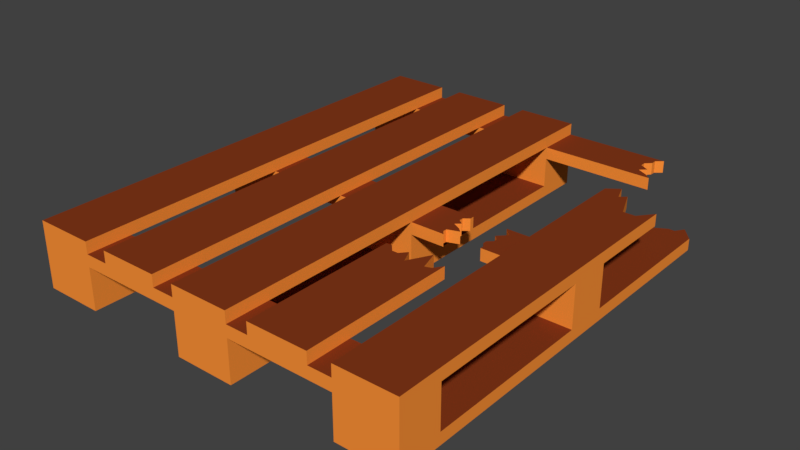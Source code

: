 # Source: Paddle_2.blend  (saved by Blender 2.78.0; exported with 4.5.12 LTS)
import bpy
from mathutils import Matrix  # noqa: F401  (used for matrix-valued properties, if any)

bpy.ops.wm.read_factory_settings(use_empty=True)
scene = bpy.context.scene
scene.name = 'Scene'

# ---- collections
col_collection_1 = bpy.data.collections.new('Collection 1'); scene.collection.children.link(col_collection_1)

# ---- materials (node trees are filled in below, after node groups)
mat_wood = bpy.data.materials.new('Wood')
mat_wood.alpha_threshold = 0.0
mat_wood.use_transparent_shadow = False
mat_wood.diffuse_color = (0.2346, 0.03955, 0.009721, 1.0)
mat_wood.roughness = 0.5
mat_wood.line_color = (0.0, 0.0, 0.0, 1.0)
mat_wood2 = bpy.data.materials.new('Wood2')
mat_wood2.alpha_threshold = 0.0
mat_wood2.use_transparent_shadow = False
mat_wood2.diffuse_color = (1.0, 0.2918, 0.03955, 1.0)
mat_wood2.roughness = 0.5

# ---- material node trees

# ---- world
world_world = bpy.data.worlds.new('World'); scene.world = world_world
world_world.color = (0.05088, 0.05088, 0.05088)
world_world.use_sun_shadow = False
world_world.sun_shadow_jitter_overblur = 0.0
world_world.cycles.sampling_method = 'MANUAL'

# ---- meshes
me_cube = bpy.data.meshes.new('Cube')
me_cube.from_pydata([(-0.4457, 0.7541, -0.1403), (-0.4457, -0.6426, -0.1403), (-0.664, -0.6426, -0.1403), (-0.664, 0.7541, -0.1403), (-0.4457, 0.7541, -0.09721), (-0.4457, -0.6426, -0.09721), (-0.664, -0.6426, -0.09721), (-0.664, 0.7541, -0.09721), (-0.4457, -0.8045, -0.1403), (-0.664, -0.8045, -0.1403), (-0.4457, -0.8045, -0.09721), (-0.664, -0.8045, -0.09721), (-0.4457, 0.916, -0.1403), (-0.664, 0.916, -0.1403), (-0.4457, 0.916, -0.09721), (-0.664, 0.916, -0.09721), (0.162, 0.7541, -0.1403), (0.162, -0.6426, -0.1403), (-0.05637, -0.6426, -0.1403), (-0.05637, 0.7541, -0.1403), (0.162, 0.7541, -0.09721), (0.162, -0.6426, -0.09721), (-0.05637, -0.6426, -0.09721), (-0.05637, 0.7541, -0.09721), (0.162, -0.8045, -0.1403), (-0.05637, -0.8045, -0.1403), (0.162, -0.8045, -0.09721), (-0.05637, -0.8045, -0.09721), (0.162, 0.916, -0.1403), (-0.05637, 0.916, -0.1403), (0.162, 0.916, -0.09721), (-0.05637, 0.916, -0.09721), (0.7657, 0.716, -0.1403), (0.7657, -0.6426, -0.1403), (0.5473, -0.6426, -0.1403), (0.5473, 0.753, -0.1403), (0.7657, 0.716, -0.09721), (0.7657, -0.6426, -0.09721), (0.5473, -0.6426, -0.09721), (0.5473, 0.753, -0.09721), (0.7657, -0.8045, -0.1403), (0.5473, -0.8045, -0.1403), (0.7657, -0.8045, -0.09721), (0.5473, -0.8045, -0.09721), (0.6346, 0.7136, -0.1403), (0.6783, 0.7381, -0.1403), (0.591, 0.753, -0.1403), (0.722, 0.7687, -0.1403), (-0.4457, 0.2885, -0.1403), (-0.4457, -0.177, -0.1403), (-0.664, -0.177, -0.1403), (-0.664, 0.2885, -0.1403), (-0.4457, 0.2885, -0.09721), (-0.4457, -0.177, -0.09721), (-0.664, -0.177, -0.09721), (-0.664, 0.2885, -0.09721), (-0.4457, 0.1333, -0.1403), (-0.4457, -0.02186, -0.1403), (-0.664, -0.02186, -0.1403), (-0.664, 0.1333, -0.1403), (-0.4457, 0.1333, -0.09721), (-0.4457, -0.02186, -0.09721), (-0.664, -0.02186, -0.09721), (-0.664, 0.1333, -0.09721), (0.162, 0.2885, -0.1403), (0.162, -0.177, -0.1403), (-0.05637, -0.177, -0.1403), (-0.05637, 0.2885, -0.1403), (0.162, 0.2885, -0.09721), (0.162, -0.177, -0.09721), (-0.05637, -0.177, -0.09721), (-0.05637, 0.2885, -0.09721), (0.162, 0.1333, -0.1403), (0.162, -0.02186, -0.1403), (-0.05637, -0.02186, -0.1403), (-0.05637, 0.1333, -0.1403), (0.162, 0.1333, -0.09721), (0.162, -0.02186, -0.09721), (-0.05637, -0.02186, -0.09721), (-0.05637, 0.1333, -0.09721), (0.7657, 0.2885, -0.1403), (0.7657, -0.177, -0.1403), (0.5473, -0.177, -0.1403), (0.5473, 0.2885, -0.1403), (0.7657, 0.2885, -0.09721), (0.7657, -0.177, -0.09721), (0.5473, -0.177, -0.09721), (0.5473, 0.2885, -0.09721), (0.7657, 0.1333, -0.1403), (0.7657, -0.02186, -0.1403), (0.5473, -0.02186, -0.1403), (0.5473, 0.1333, -0.1403), (0.7657, 0.1333, -0.09721), (0.7657, -0.02186, -0.09721), (0.5473, -0.02186, -0.09721), (0.5473, 0.1333, -0.09721), (-0.4457, 0.7541, 0.01317), (-0.664, 0.7541, 0.01317), (-0.4457, -0.6426, 0.01317), (-0.664, -0.6426, 0.01317), (-0.4457, -0.8045, 0.01317), (-0.664, -0.8045, 0.01317), (-0.4457, 0.916, 0.01317), (-0.664, 0.916, 0.01317), (0.162, 0.7541, 0.01317), (0.162, -0.6426, 0.01317), (0.162, -0.8045, 0.01317), (0.162, 0.916, 0.01317), (0.7657, -0.6426, 0.01317), (0.7657, -0.8045, 0.01317), (-0.4457, 0.1333, 0.01317), (-0.4457, -0.02187, 0.01317), (-0.664, -0.02186, 0.01317), (-0.664, 0.1333, 0.01317), (0.162, 0.1333, 0.01317), (0.162, -0.02187, 0.01317), (0.7657, 0.1333, 0.01317), (0.7657, -0.02187, 0.01317), (-0.4457, 0.7541, 0.05744), (-0.664, 0.7541, 0.05744), (-0.4457, -0.8045, 0.05744), (-0.664, -0.8045, 0.05744), (-0.4457, 0.916, 0.05744), (-0.664, 0.916, 0.05744), (0.162, 0.7541, 0.05744), (0.162, -0.8045, 0.05744), (0.162, 0.916, 0.05744), (0.7657, -0.8045, 0.05744), (-0.4457, -0.02187, 0.05744), (-0.664, -0.02186, 0.05744), (0.162, -0.02187, 0.05744), (0.7657, 0.1333, 0.05744), (0.7657, -0.02187, 0.05744), (-0.05637, -0.6426, 0.01317), (-0.05637, -0.8045, 0.01317), (-0.05637, -0.8045, 0.05744), (0.5473, -0.6426, 0.01317), (0.5473, -0.8045, 0.01317), (0.5473, -0.8045, 0.05744), (-0.05637, 0.916, 0.01317), (-0.05637, 0.7541, 0.01317), (-0.05637, 0.916, 0.05744), (-0.05637, 0.7541, 0.05744), (0.5473, 0.916, 0.01317), (0.5752, 0.7541, 0.01317), (0.5473, 0.916, 0.05744), (0.5752, 0.7541, 0.05744), (-0.05637, 0.1333, 0.01317), (-0.05637, -0.02187, 0.01317), (-0.05637, -0.02187, 0.05744), (0.5473, 0.1333, 0.01317), (0.5473, -0.02187, 0.01317), (0.5473, 0.1333, 0.05744), (0.5473, -0.02187, 0.05744), (-0.4457, 0.7541, 0.1006), (-0.664, 0.7541, 0.1006), (-0.4457, -0.8045, 0.1006), (-0.664, -0.8045, 0.1006), (-0.4457, 0.916, 0.1006), (-0.664, 0.916, 0.1006), (0.162, 0.7541, 0.1006), (-0.05637, 0.7541, 0.1006), (0.162, -0.8045, 0.1006), (-0.05637, -0.8045, 0.1006), (0.162, 0.916, 0.1006), (-0.05637, 0.916, 0.1006), (0.7657, -0.8045, 0.1006), (0.5473, -0.8045, 0.1006), (-0.4457, -0.02187, 0.1006), (-0.664, -0.02186, 0.1006), (0.162, -0.02187, 0.1006), (-0.05637, -0.02186, 0.1006), (0.7657, 0.1333, 0.1006), (0.7657, -0.02187, 0.1006), (0.5473, -0.02186, 0.1006), (0.5473, 0.1333, 0.1006), (0.162, 0.1333, 0.05744), (-0.05637, 0.1333, 0.05744), (0.162, 0.1333, 0.1006), (-0.05637, 0.1333, 0.1006), (-0.05637, -0.6426, 0.05744), (0.162, -0.6426, 0.05744), (-0.05637, -0.6426, 0.1006), (0.162, -0.6426, 0.1006), (0.5473, -0.6426, 0.05744), (0.7657, -0.6426, 0.05744), (0.5473, -0.6426, 0.1006), (0.7657, -0.6426, 0.1006), (-0.4457, 0.1333, 0.05744), (-0.664, 0.1333, 0.05744), (-0.4457, 0.1333, 0.1006), (-0.664, 0.1333, 0.1006), (-0.664, -0.6426, 0.05744), (-0.4457, -0.6426, 0.05744), (-0.664, -0.6426, 0.1006), (-0.4457, -0.6426, 0.1006), (-0.1399, 0.7541, 0.05744), (-0.3583, 0.7541, 0.05744), (-0.1399, -0.8045, 0.05744), (-0.3583, -0.8045, 0.05744), (-0.1399, 0.916, 0.05744), (-0.3583, 0.916, 0.05744), (-0.1399, -0.02187, 0.05744), (-0.3583, -0.02186, 0.05744), (-0.1399, 0.7541, 0.1006), (-0.3583, 0.7541, 0.1006), (-0.1399, -0.8045, 0.1006), (-0.3583, -0.8045, 0.1006), (-0.1399, 0.916, 0.1006), (-0.3583, 0.916, 0.1006), (-0.1399, -0.02187, 0.1006), (-0.3583, -0.02186, 0.1006), (-0.1399, 0.1333, 0.05744), (-0.3583, 0.1333, 0.05744), (-0.1399, 0.1333, 0.1006), (-0.3583, 0.1333, 0.1006), (-0.3583, -0.6426, 0.05744), (-0.1399, -0.6426, 0.05744), (-0.3583, -0.6426, 0.1006), (-0.1399, -0.6426, 0.1006), (0.4197, -0.2796, 0.1006), (0.376, -0.2488, 0.1006), (0.4634, -0.8045, 0.05744), (0.245, -0.8045, 0.05744), (0.4197, -0.2796, 0.05744), (0.4634, -0.2404, 0.05744), (0.245, -0.2404, 0.05744), (0.3323, -0.2404, 0.05744), (0.4197, -0.6426, 0.05744), (0.376, -0.6426, 0.05744), (0.4634, -0.8045, 0.1006), (0.245, -0.8045, 0.1006), (0.376, -0.2488, 0.05744), (0.4634, -0.2404, 0.1006), (0.245, -0.2404, 0.1006), (0.2887, -0.2655, 0.05744), (0.3323, -0.2404, 0.1006), (0.2887, -0.2655, 0.1006), (0.3323, -0.6426, 0.05744), (0.2887, -0.6426, 0.05744), (0.245, -0.6426, 0.05744), (0.4634, -0.6426, 0.05744), (0.245, -0.6426, 0.1006), (0.4634, -0.6426, 0.1006), (0.5473, 0.5035, 0.1006), (0.5473, 0.5035, 0.05744), (0.7657, 0.4437, 0.05744), (0.7657, 0.4437, 0.1006), (0.162, 0.7945, -0.1403), (0.162, 0.835, -0.1403), (0.162, 0.8755, -0.1403), (0.162, 0.8755, -0.09721), (0.162, 0.835, -0.09721), (0.162, 0.7945, -0.09721), (-0.05637, 0.8755, -0.09721), (-0.05637, 0.835, -0.09721), (-0.05637, 0.7945, -0.09721), (-0.05637, 0.8755, -0.1403), (-0.05637, 0.835, -0.1403), (-0.05637, 0.7945, -0.1403), (0.162, 0.8755, 0.01317), (0.162, 0.835, 0.01317), (0.162, 0.7945, 0.01317), (-0.05637, 0.8755, 0.01317), (-0.05637, 0.835, 0.01317), (-0.05637, 0.7945, 0.01317), (0.162, 0.8755, 0.05744), (0.162, 0.835, 0.05744), (0.162, 0.7945, 0.05744), (-0.05637, 0.8755, 0.05744), (-0.05637, 0.835, 0.05744), (-0.05637, 0.7945, 0.05744), (0.5234, 0.8755, 0.01317), (0.5028, 0.835, 0.01317), (0.5147, 0.7945, 0.01317), (0.5234, 0.8755, 0.05744), (0.5028, 0.835, 0.05744), (0.5147, 0.7945, 0.05744), (0.162, 0.8755, 0.1006), (0.162, 0.835, 0.1006), (0.162, 0.7945, 0.1006), (-0.05637, 0.8755, 0.1006), (-0.05637, 0.835, 0.1006), (-0.05637, 0.7945, 0.1006), (0.162, 0.7743, -0.09721), (-0.05637, 0.7743, -0.09721), (-0.05637, 0.7743, -0.1403), (0.162, 0.7743, 0.01317), (-0.05637, 0.7743, 0.01317), (0.162, 0.7743, 0.05744), (-0.05637, 0.7743, 0.05744), (0.553, 0.7743, 0.01317), (0.553, 0.7743, 0.05744), (0.162, 0.7743, 0.1006), (-0.05637, 0.7743, 0.1006), (0.162, 0.7743, -0.1403), (0.162, 0.8148, -0.1403), (0.162, 0.8148, -0.09721), (-0.05637, 0.8148, -0.09721), (-0.05637, 0.8148, -0.1403), (0.162, 0.8148, 0.01317), (-0.05637, 0.8148, 0.01317), (0.162, 0.8148, 0.05744), (-0.05637, 0.8148, 0.05744), (0.5369, 0.8148, 0.01317), (0.5369, 0.8148, 0.05744), (0.162, 0.8148, 0.1006), (-0.05637, 0.8148, 0.1006), (0.162, 0.8552, -0.1403), (0.162, 0.8552, -0.09721), (-0.05637, 0.8552, -0.09721), (-0.05637, 0.8552, -0.1403), (0.162, 0.8552, 0.01317), (-0.05637, 0.8552, 0.01317), (0.162, 0.8552, 0.05744), (-0.05637, 0.8552, 0.05744), (0.5028, 0.8552, 0.01317), (0.5028, 0.8552, 0.05744), (0.162, 0.8552, 0.1006), (-0.05637, 0.8552, 0.1006), (0.162, 0.8957, -0.1403), (0.162, 0.8957, -0.09721), (-0.05637, 0.8957, -0.09721), (-0.05637, 0.8957, -0.1403), (0.162, 0.8957, 0.01317), (-0.05637, 0.8957, 0.01317), (0.162, 0.8957, 0.05744), (-0.05637, 0.8957, 0.05744), (0.5234, 0.8957, 0.01317), (0.5234, 0.8957, 0.05744), (0.162, 0.8957, 0.1006), (-0.05637, 0.8957, 0.1006), (0.722, -0.6426, -0.1403), (0.6783, -0.6426, -0.1403), (0.6346, -0.6426, -0.1403), (0.591, -0.6426, -0.1403), (0.722, 0.7687, -0.09721), (0.6783, 0.7381, -0.09721), (0.6346, 0.7136, -0.09721), (0.591, 0.753, -0.09721), (0.722, -0.6426, -0.09721), (0.6783, -0.6426, -0.09721), (0.6346, -0.6426, -0.09721), (0.591, -0.6426, -0.09721), (0.722, -0.8045, -0.1403), (0.6783, -0.8045, -0.1403), (0.6346, -0.8045, -0.1403), (0.591, -0.8045, -0.1403), (0.722, -0.8045, -0.09721), (0.6783, -0.8045, -0.09721), (0.6346, -0.8045, -0.09721), (0.591, -0.8045, -0.09721), (0.591, 0.2885, -0.09721), (0.6346, 0.2885, -0.09721), (0.6783, 0.2885, -0.09721), (0.722, 0.2885, -0.09721), (0.591, -0.177, -0.09721), (0.6346, -0.177, -0.09721), (0.6783, -0.177, -0.09721), (0.722, -0.177, -0.09721), (0.722, 0.2885, -0.1403), (0.6783, 0.2885, -0.1403), (0.6346, 0.2885, -0.1403), (0.591, 0.2885, -0.1403), (0.722, -0.177, -0.1403), (0.6783, -0.177, -0.1403), (0.6346, -0.177, -0.1403), (0.591, -0.177, -0.1403), (0.722, 0.1333, -0.1403), (0.6783, 0.1333, -0.1403), (0.6346, 0.1333, -0.1403), (0.591, 0.1333, -0.1403), (0.722, -0.02186, -0.1403), (0.6783, -0.02186, -0.1403), (0.6346, -0.02186, -0.1403), (0.591, -0.02186, -0.1403), (0.591, 0.1333, -0.09721), (0.6346, 0.1333, -0.09721), (0.6783, 0.1333, -0.09721), (0.722, 0.1333, -0.09721), (0.591, -0.02186, -0.09721), (0.6346, -0.02186, -0.09721), (0.6783, -0.02186, -0.09721), (0.722, -0.02186, -0.09721), (0.722, -0.6426, 0.01317), (0.6783, -0.6426, 0.01317), (0.6346, -0.6426, 0.01317), (0.591, -0.6426, 0.01317), (0.722, -0.8045, 0.01317), (0.6783, -0.8045, 0.01317), (0.6346, -0.8045, 0.01317), (0.591, -0.8045, 0.01317), (0.591, 0.1333, 0.01317), (0.6346, 0.1333, 0.01317), (0.6783, 0.1333, 0.01317), (0.722, 0.1333, 0.01317), (0.591, -0.02186, 0.01317), (0.6346, -0.02186, 0.01317), (0.6783, -0.02186, 0.01317), (0.722, -0.02187, 0.01317), (0.722, -0.8045, 0.05744), (0.6783, -0.8045, 0.05744), (0.6346, -0.8045, 0.05744), (0.591, -0.8045, 0.05744), (0.591, 0.1333, 0.05744), (0.6346, 0.1333, 0.05744), (0.6783, 0.1333, 0.05744), (0.722, 0.1333, 0.05744), (0.591, -0.02186, 0.05744), (0.6346, -0.02186, 0.05744), (0.6783, -0.02187, 0.05744), (0.722, -0.02187, 0.05744), (0.722, -0.8045, 0.1006), (0.6783, -0.8045, 0.1006), (0.6346, -0.8045, 0.1006), (0.591, -0.8045, 0.1006), (0.591, 0.1333, 0.1006), (0.6346, 0.1333, 0.1006), (0.6783, 0.1333, 0.1006), (0.722, 0.1333, 0.1006), (0.591, -0.02186, 0.1006), (0.6346, -0.02187, 0.1006), (0.6783, -0.02187, 0.1006), (0.722, -0.02187, 0.1006), (0.591, -0.6426, 0.05744), (0.6346, -0.6426, 0.05744), (0.6783, -0.6426, 0.05744), (0.722, -0.6426, 0.05744), (0.591, -0.6426, 0.1006), (0.6346, -0.6426, 0.1006), (0.6783, -0.6426, 0.1006), (0.722, -0.6426, 0.1006), (0.722, 0.3902, 0.1006), (0.6783, 0.3902, 0.1006), (0.6346, 0.4965, 0.1006), (0.591, 0.536, 0.1006), (0.591, 0.536, 0.05744), (0.6346, 0.4965, 0.05744), (0.6783, 0.3902, 0.05744), (0.722, 0.3902, 0.05744), (0.6128, -0.6426, -0.1403), (0.6128, 0.7136, -0.1403), (0.6128, 0.7136, -0.09721), (0.6128, -0.6426, -0.09721), (0.6128, -0.8045, -0.1403), (0.6128, -0.8045, -0.09721), (0.6128, 0.2885, -0.09721), (0.6128, -0.177, -0.09721), (0.6128, 0.2885, -0.1403), (0.6128, -0.177, -0.1403), (0.6128, 0.1333, -0.1403), (0.6128, -0.02186, -0.1403), (0.6128, 0.1333, -0.09721), (0.6128, -0.02186, -0.09721), (0.6128, -0.6426, 0.01317), (0.6128, -0.8045, 0.01317), (0.6128, 0.1333, 0.01317), (0.6128, -0.02186, 0.01317), (0.6128, -0.8045, 0.05744), (0.6128, 0.1333, 0.05744), (0.6128, -0.02186, 0.05744), (0.6128, -0.8045, 0.1006), (0.6128, 0.1333, 0.1006), (0.6128, -0.02186, 0.1006), (0.6128, -0.6426, 0.05744), (0.6128, -0.6426, 0.1006), (0.6128, 0.4762, 0.1006), (0.6128, 0.4762, 0.05744), (0.7002, -0.6426, -0.1403), (0.7002, 0.7367, -0.1403), (0.7002, 0.7367, -0.09721), (0.7002, -0.6426, -0.09721), (0.7002, -0.8045, -0.1403), (0.7002, -0.8045, -0.09721), (0.7002, 0.2885, -0.09721), (0.7002, -0.177, -0.09721), (0.7002, 0.2885, -0.1403), (0.7002, -0.177, -0.1403), (0.7002, 0.1333, -0.1403), (0.7002, -0.02186, -0.1403), (0.7002, 0.1333, -0.09721), (0.7002, -0.02186, -0.09721), (0.7002, -0.6426, 0.01317), (0.7002, -0.8045, 0.01317), (0.7002, 0.1333, 0.01317), (0.7002, -0.02186, 0.01317), (0.7002, -0.8045, 0.05744), (0.7002, 0.1333, 0.05744), (0.7002, -0.02187, 0.05744), (0.7002, -0.8045, 0.1006), (0.7002, 0.1333, 0.1006), (0.7002, -0.02187, 0.1006), (0.7001, -0.6426, 0.05744), (0.7001, -0.6426, 0.1006), (0.7002, 0.3902, 0.1006), (0.7002, 0.3902, 0.05744), (0.2887, -0.6426, 0.1006), (0.3323, -0.6426, 0.1006), (0.376, -0.6426, 0.1006), (0.4197, -0.6426, 0.1006), (0.4415, -0.2721, 0.05744), (0.4415, -0.2721, 0.1006), (0.4415, -0.6426, 0.05744), (0.4415, -0.6426, 0.1006), (0.3979, -0.2075, 0.1006), (0.3979, -0.6426, 0.1006), (0.3979, -0.2075, 0.05744), (0.3979, -0.6426, 0.05744), (0.3542, -0.6426, 0.05744), (0.3542, -0.2892, 0.05744), (0.3542, -0.2892, 0.1006), (0.3542, -0.6426, 0.1006), (0.3105, -0.2655, 0.05744), (0.3105, -0.2655, 0.1006), (0.3105, -0.6426, 0.05744), (0.3105, -0.6426, 0.1006), (0.2668, -0.2404, 0.1006), (0.2668, -0.2404, 0.05744), (0.2668, -0.6426, 0.1006), (0.2668, -0.6426, 0.05744), (0.2904, -0.02187, 0.05744), (0.4315, -0.02187, 0.05744), (0.4189, 0.1333, 0.05744), (0.2904, 0.1333, 0.05744), (0.2904, 0.1333, 0.01317), (0.4189, 0.1333, 0.01317), (0.4315, -0.02187, 0.01317), (0.2904, -0.02187, 0.01317), (0.5473, 0.07125, 0.01317), (0.5473, 0.009172, 0.01317), (0.5473, 0.04021, 0.01317), (0.5473, 0.1023, 0.01317), (0.5473, 0.1023, 0.05744), (0.5473, 0.07125, 0.05744), (0.5473, 0.04021, 0.05744), (0.5473, 0.009172, 0.05744), (0.4492, 0.1023, 0.01317), (0.4189, 0.07125, 0.01317), (0.4366, 0.04021, 0.01317), (0.4189, 0.009172, 0.01317), (0.4189, 0.009172, 0.05744), (0.4366, 0.04021, 0.05744), (0.4189, 0.07125, 0.05744), (0.4492, 0.1023, 0.05744), (0.5473, 0.1178, 0.05744), (0.4339, 0.1178, 0.05744), (0.5473, 0.1178, 0.01317), (0.4339, 0.1178, 0.01317), (0.5473, 0.08676, 0.01317), (0.5473, 0.08676, 0.05744), (0.4342, 0.08676, 0.01317), (0.4342, 0.08676, 0.05744), (0.5473, 0.05573, 0.01317), (0.5473, 0.05573, 0.05744), (0.4366, 0.05573, 0.01317), (0.4366, 0.05573, 0.05744), (0.5473, 0.02469, 0.05744), (0.5473, 0.02469, 0.01317), (0.4189, 0.02469, 0.01317), (0.4189, 0.02469, 0.05744), (0.5473, -0.006347, 0.01317), (0.5473, -0.006347, 0.05744), (0.4315, -0.006347, 0.01317), (0.4315, -0.006347, 0.05744), (0.162, 0.1023, -0.1403), (0.162, 0.07125, -0.1403), (0.162, 0.04021, -0.1403), (0.162, 0.009172, -0.1403), (-0.05637, 0.009172, -0.1403), (-0.05637, 0.04021, -0.1403), (-0.05637, 0.07125, -0.1403), (-0.05637, 0.1023, -0.1403), (0.162, 0.1023, -0.09721), (0.162, 0.07125, -0.09721), (0.162, 0.04021, -0.09721), (0.162, 0.009172, -0.09721), (-0.05637, 0.009172, -0.09721), (-0.05637, 0.04021, -0.09721), (-0.05637, 0.07125, -0.09721), (-0.05637, 0.1023, -0.09721), (0.162, 0.1023, 0.01317), (0.162, 0.07125, 0.01317), (0.162, 0.04021, 0.01317), (0.162, 0.009172, 0.01317), (-0.05637, 0.009172, 0.01317), (-0.05637, 0.04021, 0.01317), (-0.05637, 0.07125, 0.01317), (-0.05637, 0.1023, 0.01317), (0.162, 0.1023, 0.05744), (0.162, 0.07125, 0.05744), (0.162, 0.04021, 0.05744), (0.162, 0.009172, 0.05744), (-0.05637, 0.009172, 0.05744), (-0.05637, 0.04021, 0.05744), (-0.05637, 0.07125, 0.05744), (-0.05637, 0.1023, 0.05744), (0.162, 0.1023, 0.1006), (0.162, 0.07125, 0.1006), (0.162, 0.04021, 0.1006), (0.162, 0.009172, 0.1006), (-0.05637, 0.009172, 0.1006), (-0.05637, 0.04021, 0.1006), (-0.05637, 0.07125, 0.1006), (-0.05637, 0.1023, 0.1006), (0.2707, 0.1023, 0.01317), (0.2904, 0.07125, 0.01317), (0.3028, 0.04021, 0.01317), (0.2771, 0.009172, 0.01317), (0.2771, 0.009172, 0.05744), (0.3028, 0.04021, 0.05744), (0.2904, 0.07125, 0.05744), (0.2707, 0.1023, 0.05744), (0.162, -0.006346, -0.1403), (0.162, -0.006346, -0.09721), (0.162, -0.006347, 0.01317), (0.162, -0.006347, 0.05744), (0.162, -0.006347, 0.1006), (0.2771, -0.006347, 0.01317), (-0.05637, -0.006346, -0.1403), (-0.05637, -0.006346, -0.09721), (-0.05637, -0.006346, 0.01317), (-0.05637, -0.006346, 0.05744), (-0.05637, -0.006346, 0.1006), (0.2771, -0.006347, 0.05744), (0.162, 0.02469, -0.1403), (-0.05637, 0.02469, -0.1403), (0.162, 0.02469, -0.09721), (-0.05637, 0.02469, -0.09721), (0.162, 0.02469, 0.01317), (-0.05637, 0.02469, 0.01317), (0.162, 0.02469, 0.05744), (-0.05637, 0.02469, 0.05744), (0.162, 0.02469, 0.1006), (-0.05637, 0.02469, 0.1006), (0.3202, 0.02469, 0.01317), (0.3202, 0.02469, 0.05744), (0.162, 0.05573, -0.1403), (-0.05637, 0.05573, -0.1403), (0.162, 0.05573, -0.09721), (-0.05637, 0.05573, -0.09721), (0.162, 0.05573, 0.01317), (-0.05637, 0.05573, 0.01317), (0.162, 0.05573, 0.05744), (-0.05637, 0.05573, 0.05744), (0.162, 0.05573, 0.1006), (-0.05637, 0.05573, 0.1006), (0.273, 0.05573, 0.01317), (0.273, 0.05573, 0.05744), (0.162, 0.08676, -0.1403), (-0.05637, 0.08676, -0.1403), (0.162, 0.08676, -0.09721), (-0.05637, 0.08676, -0.09721), (0.162, 0.08676, 0.01317), (-0.05637, 0.08676, 0.01317), (0.162, 0.08676, 0.05744), (-0.05637, 0.08676, 0.05744), (0.162, 0.08676, 0.1006), (-0.05637, 0.08676, 0.1006), (0.2707, 0.08676, 0.01317), (0.2707, 0.08676, 0.05744), (-0.05637, 0.1178, -0.1403), (-0.05637, 0.1178, -0.09721), (-0.05637, 0.1178, 0.01317), (-0.05637, 0.1178, 0.05744), (-0.05637, 0.1178, 0.1006), (0.2904, 0.1178, 0.05744), (0.162, 0.1178, -0.1403), (0.162, 0.1178, -0.09721), (0.162, 0.1178, 0.01317), (0.162, 0.1178, 0.05744), (0.162, 0.1178, 0.1006), (0.2904, 0.1178, 0.01317)], [], [(49, 1, 2, 50), (53, 54, 6, 5), (49, 53, 5, 1), (6, 2, 9, 11), (51, 55, 7, 3), (4, 0, 12, 14), (8, 10, 11, 9), (1, 5, 10, 8), (2, 1, 8, 9), (95, 94, 151, 150), (14, 12, 13, 15), (42, 37, 108, 109), (3, 7, 15, 13), (0, 3, 13, 12), (65, 17, 18, 66), (69, 70, 22, 21), (65, 69, 21, 17), (22, 18, 25, 27), (67, 71, 23, 19), (321, 320, 28, 30), (24, 26, 27, 25), (17, 21, 26, 24), (18, 17, 24, 25), (7, 4, 96, 97), (30, 28, 29, 31), (38, 43, 137, 136), (323, 322, 31, 29), (320, 323, 29, 28), (367, 335, 34, 82), (356, 86, 38, 343), (81, 85, 37, 33), (38, 34, 41, 43), (83, 87, 39, 35), (459, 404, 436, 467), (347, 351, 43, 41), (33, 37, 42, 40), (332, 33, 40, 344), (93, 92, 116, 117), (406, 405, 437, 438), (26, 21, 105, 106), (131, 407, 439, 246), (47, 336, 36, 32), (2, 6, 54, 50), (59, 63, 55, 51), (0, 4, 52, 48), (57, 61, 53, 49), (4, 7, 55, 52), (61, 62, 54, 53), (0, 48, 51, 3), (57, 49, 50, 58), (48, 56, 59, 51), (56, 57, 58, 59), (52, 55, 63, 60), (348, 42, 109, 388), (48, 52, 60, 56), (56, 60, 61, 57), (50, 54, 62, 58), (58, 62, 63, 59), (18, 22, 70, 66), (75, 79, 71, 67), (16, 20, 68, 64), (73, 77, 69, 65), (20, 23, 71, 68), (77, 78, 70, 69), (16, 64, 67, 19), (73, 65, 66, 74), (64, 72, 75, 67), (612, 73, 74, 618), (68, 71, 79, 76), (62, 61, 111, 112), (64, 68, 76, 72), (612, 613, 77, 73), (66, 70, 78, 74), (660, 661, 79, 75), (34, 38, 86, 82), (91, 95, 87, 83), (32, 36, 84, 80), (89, 93, 85, 81), (339, 39, 87, 352), (380, 94, 86, 356), (46, 363, 83, 35), (375, 367, 82, 90), (363, 371, 91, 83), (371, 375, 90, 91), (352, 87, 95, 376), (22, 27, 134, 133), (80, 84, 92, 88), (88, 92, 93, 89), (82, 86, 94, 90), (90, 94, 95, 91), (107, 139, 141, 126), (110, 113, 189, 188), (125, 106, 137, 138), (113, 112, 129, 189), (133, 134, 135, 180), (188, 128, 149, 177), (134, 106, 125, 135), (328, 143, 145, 329), (105, 133, 180, 181), (14, 15, 103, 102), (5, 6, 99, 98), (667, 76, 114, 668), (23, 20, 104, 140), (4, 14, 102, 96), (30, 31, 139, 107), (21, 22, 133, 105), (376, 95, 150, 392), (619, 78, 148, 620), (15, 7, 97, 103), (383, 93, 117, 399), (61, 60, 110, 111), (321, 30, 107, 324), (343, 38, 136, 387), (285, 23, 140, 288), (11, 10, 100, 101), (76, 79, 147, 114), (63, 62, 112, 113), (78, 77, 115, 148), (6, 11, 101, 99), (27, 26, 106, 134), (10, 5, 98, 100), (60, 63, 113, 110), (118, 122, 158, 154), (184, 138, 167, 186), (132, 131, 172, 173), (122, 123, 159, 158), (400, 127, 166, 412), (171, 149, 180, 182), (120, 193, 195, 156), (97, 96, 118, 119), (112, 111, 128, 129), (124, 104, 144, 146), (98, 99, 192, 193), (563, 521, 153, 561), (288, 140, 142, 290), (101, 100, 120, 121), (620, 148, 149, 621), (487, 406, 438, 495), (99, 101, 121, 192), (114, 147, 177, 176), (387, 136, 184, 424), (120, 100, 134, 135), (148, 115, 130, 149), (388, 109, 127, 400), (102, 103, 123, 122), (117, 116, 131, 132), (136, 137, 138, 184), (96, 102, 139, 140), (150, 151, 153, 152), (109, 108, 185, 127), (103, 97, 119, 123), (392, 150, 152, 404), (140, 104, 124, 142), (399, 117, 132, 411), (98, 193, 180, 133), (193, 120, 135, 180), (100, 98, 133, 134), (181, 125, 138, 184), (106, 105, 136, 137), (105, 181, 184, 136), (140, 139, 141, 142), (102, 122, 141, 139), (122, 118, 142, 141), (118, 96, 140, 142), (289, 124, 146, 292), (107, 126, 145, 143), (324, 107, 143, 328), (148, 147, 177, 149), (110, 188, 177, 147), (111, 110, 147, 148), (128, 111, 148, 149), (546, 150, 152, 544), (547, 525, 150, 546), (525, 522, 152, 150), (521, 526, 151, 153), (195, 194, 157, 156), (155, 154, 158, 159), (183, 182, 163, 162), (331, 330, 164, 165), (428, 186, 167, 415), (190, 191, 169, 168), (616, 622, 171, 170), (416, 175, 174, 420), (152, 153, 174, 175), (127, 185, 187, 166), (123, 119, 155, 159), (160, 161, 179, 178), (411, 132, 185, 427), (135, 125, 162, 163), (128, 188, 190, 168), (180, 135, 163, 182), (189, 129, 169, 191), (125, 181, 183, 162), (126, 141, 165, 164), (118, 154, 190, 188), (168, 169, 194, 195), (326, 126, 164, 330), (669, 176, 178, 670), (290, 142, 161, 294), (121, 120, 156, 157), (621, 149, 171, 622), (192, 121, 157, 194), (177, 176, 178, 179), (161, 142, 177, 179), (142, 124, 176, 177), (124, 160, 178, 176), (180, 181, 183, 182), (149, 130, 181, 180), (170, 171, 182, 183), (130, 170, 183, 181), (435, 436, 245, 244), (427, 185, 187, 431), (420, 174, 186, 428), (174, 153, 184, 186), (132, 173, 187, 185), (189, 188, 190, 191), (119, 118, 188, 189), (154, 155, 191, 190), (155, 119, 189, 191), (192, 193, 195, 194), (128, 168, 195, 193), (169, 129, 192, 194), (129, 128, 193, 192), (196, 200, 208, 204), (200, 201, 209, 208), (198, 217, 219, 206), (219, 218, 207, 206), (205, 204, 208, 209), (214, 215, 211, 210), (201, 197, 205, 209), (202, 212, 214, 210), (213, 203, 211, 215), (196, 204, 214, 212), (210, 211, 218, 219), (199, 198, 206, 207), (216, 199, 207, 218), (197, 196, 212, 213), (204, 205, 215, 214), (205, 197, 213, 215), (202, 210, 219, 217), (211, 203, 216, 218), (203, 202, 217, 216), (222, 241, 243, 230), (243, 242, 231, 230), (509, 232, 229, 508), (510, 236, 497, 511), (512, 227, 238, 514), (517, 226, 234, 516), (504, 221, 498, 505), (516, 234, 242, 518), (223, 222, 230, 231), (240, 223, 231, 242), (517, 235, 239, 519), (501, 220, 499, 503), (506, 224, 228, 507), (225, 233, 243, 241), (234, 226, 240, 242), (500, 225, 241, 502), (419, 172, 247, 432), (404, 152, 245, 436), (172, 131, 246, 247), (152, 175, 244, 245), (327, 269, 281, 331), (315, 270, 282, 319), (303, 271, 283, 307), (289, 268, 280, 293), (302, 267, 279, 306), (314, 266, 278, 318), (294, 293, 280, 283), (307, 306, 279, 282), (319, 318, 278, 281), (287, 262, 274, 291), (300, 261, 273, 304), (312, 260, 272, 316), (326, 266, 275, 329), (314, 267, 276, 317), (302, 268, 277, 305), (325, 263, 269, 327), (313, 264, 270, 315), (301, 265, 271, 303), (322, 254, 263, 325), (310, 255, 264, 313), (298, 256, 265, 301), (284, 253, 262, 287), (297, 252, 261, 300), (309, 251, 260, 312), (291, 274, 277, 292), (304, 273, 276, 305), (316, 272, 275, 317), (295, 286, 259, 248), (296, 299, 258, 249), (308, 311, 257, 250), (286, 285, 256, 259), (299, 298, 255, 258), (311, 310, 254, 257), (284, 295, 248, 253), (297, 296, 249, 252), (309, 308, 250, 251), (20, 16, 295, 284), (19, 23, 285, 286), (16, 19, 286, 295), (144, 291, 292, 146), (20, 284, 287, 104), (104, 287, 291, 144), (161, 160, 293, 294), (124, 289, 293, 160), (271, 290, 294, 283), (268, 289, 292, 277), (265, 288, 290, 271), (256, 285, 288, 265), (253, 248, 296, 297), (259, 256, 298, 299), (248, 259, 299, 296), (274, 304, 305, 277), (253, 297, 300, 262), (255, 298, 301, 264), (264, 301, 303, 270), (267, 302, 305, 276), (262, 300, 304, 274), (283, 280, 306, 307), (268, 302, 306, 280), (270, 303, 307, 282), (252, 249, 308, 309), (258, 255, 310, 311), (249, 258, 311, 308), (273, 316, 317, 276), (252, 309, 312, 261), (254, 310, 313, 263), (263, 313, 315, 269), (266, 314, 317, 275), (261, 312, 316, 273), (282, 279, 318, 319), (267, 314, 318, 279), (269, 315, 319, 281), (31, 322, 325, 139), (139, 325, 327, 141), (126, 326, 329, 145), (141, 327, 331, 165), (266, 326, 330, 278), (281, 278, 330, 331), (260, 324, 328, 272), (251, 321, 324, 260), (272, 328, 329, 275), (250, 257, 323, 320), (257, 254, 322, 323), (251, 250, 320, 321), (175, 416, 435, 244), (462, 417, 434, 466), (417, 418, 433, 434), (490, 419, 432, 494), (173, 423, 431, 187), (491, 422, 430, 493), (422, 421, 429, 430), (463, 420, 428, 465), (184, 424, 428, 186), (464, 425, 429, 465), (425, 426, 430, 429), (492, 427, 431, 493), (247, 246, 439, 432), (494, 495, 438, 433), (433, 438, 437, 434), (466, 467, 436, 435), (153, 408, 424, 184), (460, 409, 425, 464), (409, 410, 426, 425), (488, 411, 427, 492), (172, 419, 423, 173), (490, 418, 422, 491), (418, 417, 421, 422), (462, 416, 420, 463), (187, 431, 412, 166), (493, 430, 413, 489), (430, 429, 414, 413), (465, 428, 415, 461), (151, 396, 408, 153), (457, 397, 409, 460), (397, 398, 410, 409), (485, 399, 411, 488), (116, 395, 407, 131), (484, 394, 406, 487), (394, 393, 405, 406), (456, 392, 404, 459), (137, 391, 403, 138), (455, 390, 402, 458), (390, 389, 401, 402), (483, 388, 400, 486), (108, 384, 427, 185), (482, 385, 426, 492), (385, 386, 425, 426), (454, 387, 424, 464), (138, 403, 415, 167), (458, 402, 414, 461), (402, 401, 413, 414), (486, 400, 412, 489), (37, 340, 384, 108), (471, 341, 385, 482), (341, 342, 386, 385), (443, 343, 387, 454), (94, 380, 396, 151), (453, 381, 397, 457), (381, 382, 398, 397), (481, 383, 399, 485), (92, 379, 395, 116), (480, 378, 394, 484), (378, 377, 393, 394), (452, 376, 392, 456), (84, 355, 379, 92), (474, 354, 378, 480), (354, 353, 377, 378), (446, 352, 376, 452), (88, 89, 372, 368), (478, 479, 373, 369), (369, 373, 374, 370), (450, 451, 375, 371), (80, 88, 368, 360), (476, 478, 369, 361), (361, 369, 370, 362), (448, 450, 371, 363), (89, 81, 364, 372), (479, 477, 365, 373), (373, 365, 366, 374), (451, 449, 367, 375), (32, 80, 360, 47), (469, 476, 361, 45), (45, 361, 362, 44), (441, 448, 363, 46), (93, 383, 359, 85), (481, 382, 358, 475), (382, 381, 357, 358), (453, 380, 356, 447), (36, 336, 355, 84), (470, 337, 354, 474), (337, 338, 353, 354), (442, 339, 352, 446), (43, 351, 391, 137), (445, 350, 390, 455), (350, 349, 389, 390), (473, 348, 388, 483), (35, 39, 339, 46), (441, 442, 338, 44), (44, 338, 337, 45), (469, 470, 336, 47), (34, 335, 347, 41), (440, 334, 346, 444), (334, 333, 345, 346), (468, 332, 344, 472), (40, 42, 348, 344), (472, 473, 349, 345), (345, 349, 350, 346), (444, 445, 351, 347), (85, 359, 340, 37), (475, 358, 341, 471), (358, 357, 342, 341), (447, 356, 343, 443), (81, 33, 332, 364), (477, 468, 333, 365), (365, 333, 334, 366), (449, 440, 335, 367), (366, 334, 440, 449), (357, 447, 443, 342), (346, 350, 445, 444), (335, 440, 444, 347), (46, 339, 442, 441), (351, 445, 455, 391), (338, 442, 446, 353), (381, 453, 447, 357), (44, 362, 448, 441), (374, 366, 449, 451), (362, 370, 450, 448), (370, 374, 451, 450), (353, 446, 452, 377), (377, 452, 456, 393), (380, 453, 457, 396), (342, 443, 454, 386), (403, 458, 461, 415), (386, 454, 464, 425), (391, 455, 458, 403), (393, 456, 459, 405), (396, 457, 460, 408), (429, 465, 461, 414), (417, 462, 463, 421), (408, 460, 464, 424), (434, 437, 467, 466), (424, 464, 465, 428), (421, 463, 465, 429), (416, 462, 466, 435), (405, 459, 467, 437), (364, 332, 468, 477), (359, 475, 471, 340), (344, 348, 473, 472), (333, 468, 472, 345), (45, 337, 470, 469), (349, 473, 483, 389), (336, 470, 474, 355), (383, 481, 475, 359), (47, 360, 476, 469), (372, 364, 477, 479), (360, 368, 478, 476), (368, 372, 479, 478), (355, 474, 480, 379), (379, 480, 484, 395), (382, 481, 485, 398), (340, 471, 482, 384), (401, 486, 489, 413), (384, 482, 492, 427), (389, 483, 486, 401), (395, 484, 487, 407), (398, 485, 488, 410), (431, 493, 489, 412), (419, 490, 491, 423), (410, 488, 492, 426), (432, 439, 495, 494), (426, 492, 493, 430), (423, 491, 493, 431), (418, 490, 494, 433), (407, 487, 495, 439), (513, 237, 496, 515), (500, 224, 220, 501), (506, 232, 221, 504), (509, 227, 236, 510), (512, 235, 237, 513), (225, 500, 501, 233), (224, 500, 502, 228), (233, 501, 503, 243), (224, 506, 504, 220), (232, 506, 507, 229), (220, 504, 505, 499), (232, 509, 510, 221), (221, 510, 511, 498), (227, 509, 508, 238), (227, 512, 513, 236), (236, 513, 515, 497), (235, 512, 514, 239), (226, 517, 519, 240), (237, 516, 518, 496), (235, 517, 516, 237), (130, 115, 527, 520), (547, 545, 522, 525), (114, 176, 523, 524), (550, 551, 543, 536), (668, 114, 524, 671), (562, 563, 540, 539), (615, 130, 520, 623), (554, 555, 542, 537), (671, 524, 523, 665), (558, 559, 541, 538), (562, 539, 529, 560), (558, 538, 530, 557), (554, 537, 528, 552), (550, 536, 531, 548), (560, 529, 535, 561), (557, 530, 534, 556), (552, 528, 533, 553), (548, 531, 532, 549), (545, 543, 532, 544), (551, 542, 533, 549), (555, 541, 534, 553), (559, 540, 535, 556), (522, 545, 544, 152), (536, 543, 545, 547), (536, 547, 546, 531), (531, 546, 544, 532), (543, 551, 549, 532), (528, 548, 549, 533), (537, 550, 548, 528), (537, 542, 551, 550), (542, 555, 553, 533), (530, 552, 553, 534), (538, 554, 552, 530), (538, 541, 555, 554), (541, 559, 556, 534), (529, 557, 556, 535), (539, 558, 557, 529), (539, 540, 559, 558), (151, 560, 561, 153), (526, 562, 560, 151), (526, 521, 563, 562), (540, 563, 561, 535), (617, 607, 608, 623), (634, 606, 609, 635), (646, 605, 610, 647), (658, 604, 611, 659), (669, 588, 611, 665), (654, 589, 610, 659), (642, 590, 609, 647), (630, 591, 608, 635), (614, 583, 607, 617), (628, 582, 606, 634), (640, 581, 605, 646), (652, 580, 604, 658), (663, 595, 603, 664), (655, 594, 602, 657), (643, 593, 601, 645), (631, 592, 600, 633), (615, 591, 599, 616), (630, 590, 598, 632), (642, 589, 597, 644), (654, 588, 596, 656), (670, 664, 603, 596), (656, 657, 602, 597), (644, 645, 601, 598), (632, 633, 600, 599), (662, 587, 595, 663), (653, 586, 594, 655), (641, 585, 593, 643), (629, 584, 592, 631), (661, 579, 587, 662), (651, 578, 586, 653), (639, 577, 585, 641), (627, 576, 584, 629), (613, 575, 583, 614), (626, 574, 582, 628), (638, 573, 581, 640), (650, 572, 580, 652), (618, 619, 576, 568), (625, 627, 577, 569), (637, 639, 578, 570), (649, 651, 579, 571), (666, 667, 572, 564), (648, 650, 573, 565), (636, 638, 574, 566), (624, 626, 575, 567), (666, 564, 571, 660), (648, 565, 570, 649), (636, 566, 569, 637), (624, 567, 568, 625), (74, 78, 619, 618), (77, 613, 614, 115), (130, 615, 616, 170), (115, 614, 617, 527), (527, 617, 623, 520), (591, 615, 623, 608), (592, 621, 622, 600), (599, 600, 622, 616), (584, 620, 621, 592), (576, 619, 620, 584), (567, 575, 613, 612), (567, 612, 618, 568), (566, 624, 625, 569), (566, 574, 626, 624), (568, 576, 627, 625), (575, 626, 628, 583), (577, 627, 629, 585), (585, 629, 631, 593), (598, 601, 633, 632), (591, 630, 632, 599), (593, 631, 633, 601), (583, 628, 634, 607), (590, 630, 635, 609), (607, 634, 635, 608), (565, 636, 637, 570), (565, 573, 638, 636), (569, 577, 639, 637), (574, 638, 640, 582), (578, 639, 641, 586), (586, 641, 643, 594), (597, 602, 645, 644), (590, 642, 644, 598), (594, 643, 645, 602), (582, 640, 646, 606), (589, 642, 647, 610), (606, 646, 647, 609), (564, 648, 649, 571), (564, 572, 650, 648), (570, 578, 651, 649), (573, 650, 652, 581), (579, 651, 653, 587), (587, 653, 655, 595), (596, 603, 657, 656), (589, 654, 656, 597), (595, 655, 657, 603), (581, 652, 658, 605), (588, 654, 659, 611), (605, 658, 659, 610), (72, 666, 660, 75), (72, 76, 667, 666), (79, 661, 662, 147), (147, 662, 663, 177), (178, 179, 664, 670), (177, 663, 664, 179), (176, 669, 665, 523), (604, 671, 665, 611), (580, 668, 671, 604), (588, 669, 670, 596), (572, 667, 668, 580), (571, 579, 661, 660)])
me_cube.polygons.foreach_set('material_index', [0, 0, 1, 1, 1, 1, 1, 1, 0, 1, 1, 1, 1, 0, 0, 0, 1, 1, 1, 1, 1, 1, 0, 1, 1, 1, 1, 0, 0, 0, 1, 1, 1, 0, 1, 1, 0, 1, 0, 1, 0, 1, 1, 1, 1, 1, 0, 0, 0, 0, 0, 0, 0, 1, 1, 1, 1, 1, 1, 1, 1, 1, 0, 0, 0, 0, 0, 0, 0, 1, 1, 1, 1, 1, 1, 1, 1, 1, 0, 0, 0, 0, 0, 0, 0, 1, 1, 1, 1, 1, 1, 1, 1, 1, 0, 0, 1, 1, 1, 1, 1, 1, 1, 1, 1, 1, 1, 1, 1, 1, 1, 1, 1, 1, 1, 1, 1, 1, 1, 1, 1, 1, 1, 1, 1, 1, 1, 1, 1, 1, 1, 1, 1, 0, 0, 1, 0, 0, 1, 1, 1, 1, 1, 1, 1, 1, 0, 0, 0, 1, 1, 1, 1, 1, 1, 0, 0, 0, 0, 1, 0, 1, 0, 1, 0, 1, 0, 0, 1, 0, 1, 0, 0, 1, 1, 0, 0, 0, 0, 0, 0, 0, 0, 1, 1, 1, 0, 0, 1, 1, 1, 1, 1, 1, 1, 0, 1, 1, 1, 1, 1, 1, 0, 1, 0, 1, 0, 0, 0, 1, 1, 0, 0, 1, 1, 0, 0, 0, 1, 0, 1, 1, 0, 1, 1, 1, 0, 0, 0, 1, 1, 1, 1, 0, 1, 1, 0, 0, 1, 1, 1, 0, 1, 0, 0, 0, 0, 1, 0, 0, 1, 1, 0, 0, 0, 1, 1, 0, 0, 0, 1, 1, 1, 1, 1, 1, 1, 1, 0, 0, 0, 0, 0, 0, 0, 0, 0, 0, 0, 0, 1, 1, 1, 1, 1, 1, 1, 1, 1, 0, 0, 0, 1, 1, 1, 1, 1, 1, 1, 1, 0, 1, 1, 0, 0, 1, 1, 0, 0, 1, 1, 1, 0, 1, 1, 1, 0, 0, 0, 0, 1, 1, 1, 1, 0, 1, 1, 1, 0, 0, 0, 0, 1, 1, 1, 0, 0, 1, 1, 0, 0, 1, 1, 0, 1, 1, 0, 0, 0, 0, 0, 0, 0, 0, 0, 0, 0, 0, 1, 1, 1, 1, 0, 0, 0, 0, 0, 0, 0, 0, 0, 0, 0, 0, 1, 1, 1, 1, 1, 1, 1, 1, 1, 1, 1, 1, 1, 1, 1, 1, 1, 1, 1, 1, 1, 1, 1, 1, 1, 1, 1, 1, 1, 1, 1, 1, 0, 0, 0, 0, 0, 0, 0, 0, 0, 0, 0, 0, 0, 0, 0, 0, 0, 0, 0, 0, 0, 0, 0, 0, 0, 0, 0, 0, 1, 1, 1, 1, 1, 1, 1, 1, 0, 0, 0, 0, 1, 1, 1, 1, 0, 0, 0, 0, 0, 0, 0, 0, 0, 0, 1, 0, 1, 1, 0, 0, 0, 0, 0, 0, 0, 1, 1, 1, 1, 1, 1, 1, 1, 0, 0, 0, 1, 0, 0, 0, 0, 0, 0, 1, 0, 1, 1, 0, 0, 0, 0, 0, 0, 0, 1, 1, 1, 1, 1, 1, 1, 1, 0, 0, 0, 1, 0, 0, 0, 0, 0, 1, 1, 1, 1, 1, 0, 0, 1, 0, 0, 1, 0, 0, 1, 0, 0, 0, 0, 1, 1, 1, 1, 1, 0, 1, 0, 1, 1, 1, 0, 0, 0, 0, 0, 0, 0, 0, 0, 0, 0, 0, 0, 1, 0, 0, 0, 0, 0, 1, 0, 0, 0, 1, 0, 0, 0, 1, 0, 0, 1, 0, 1, 1, 1, 1, 0, 0, 0, 0, 0, 0, 0, 0, 1, 1, 1, 1, 1, 1, 1, 1, 0, 0, 0, 0, 0, 0, 0, 0, 1, 1, 1, 1, 1, 1, 1, 1, 1, 1, 1, 1, 1, 1, 1, 1, 0, 0, 0, 0, 1, 1, 1, 0, 1, 0, 1, 0, 0, 1, 1, 0, 0, 1, 1, 1, 1, 0, 0, 1, 1, 0, 0, 1, 0, 1, 1, 1, 1, 0, 0, 1, 1, 0, 0, 1, 0, 1, 1, 1, 1, 0, 0, 1, 1, 0, 0, 1, 0, 1, 1, 0, 0, 1, 0, 1, 0, 1, 1, 1])
me_cube.materials.append(mat_wood)
me_cube.materials.append(mat_wood2)
me_cube.use_remesh_preserve_volume = False
me_cube.use_remesh_preserve_attributes = False
me_cube.use_mirror_vertex_groups = False
me_cube.update()

# ---- objects
ob_palette = bpy.data.objects.new('Palette', me_cube)

# ---- transforms, parenting, visibility, modifiers, constraints
ob_palette.location = (-0.05221, -0.0987, 0.1447)
ob_palette.lock_rotations_4d = False
ob_palette.empty_display_type = 'ARROWS'
ob_palette.lineart.crease_threshold = 0.0

# ---- collection membership
col_collection_1.objects.link(ob_palette)

# ---- scene / render settings (as saved in the file)
scene.frame_start = 1; scene.frame_end = 250; scene.frame_set(1)
scene.render.engine = 'BLENDER_EEVEE_NEXT'
scene.render.resolution_percentage = 50
scene.render.dither_intensity = 0.0
scene.cycles.use_denoising = False
scene.cycles.samples = 128
scene.cycles.sampling_pattern = 'TABULATED_SOBOL'
scene.cycles.light_sampling_threshold = 0.0
scene.cycles.use_adaptive_sampling = False
scene.cycles.use_light_tree = False
scene.cycles.blur_glossy = 0.0
scene.cycles.sample_clamp_indirect = 0.0
scene.view_settings.view_transform = 'Standard'
bpy.context.view_layer.update()

# ---- added for rendering (the .blend has no active camera and no usable light): camera, sun
cam_auto = bpy.data.cameras.new('AutoCamera')
cam_auto.lens = 50.0
cam_auto.sensor_width = 36.0
cam_auto.clip_end = 1000.0
ob_auto_camera = bpy.data.objects.new('AutoCamera', cam_auto)
scene.collection.objects.link(ob_auto_camera)
ob_auto_camera.location = (2.08027, -2.54097, 1.79021)
ob_auto_camera.rotation_euler = (1.09748, -7.21219e-08, 0.694738)
scene.camera = ob_auto_camera
light_auto_sun = bpy.data.lights.new('AutoSun', 'SUN')
light_auto_sun.energy = 3.0
light_auto_sun.angle = 0.0523599
ob_auto_sun = bpy.data.objects.new('AutoSun', light_auto_sun)
scene.collection.objects.link(ob_auto_sun)
ob_auto_sun.rotation_euler = (0.872665, 0.174533, 0.523599)
bpy.context.view_layer.update()
